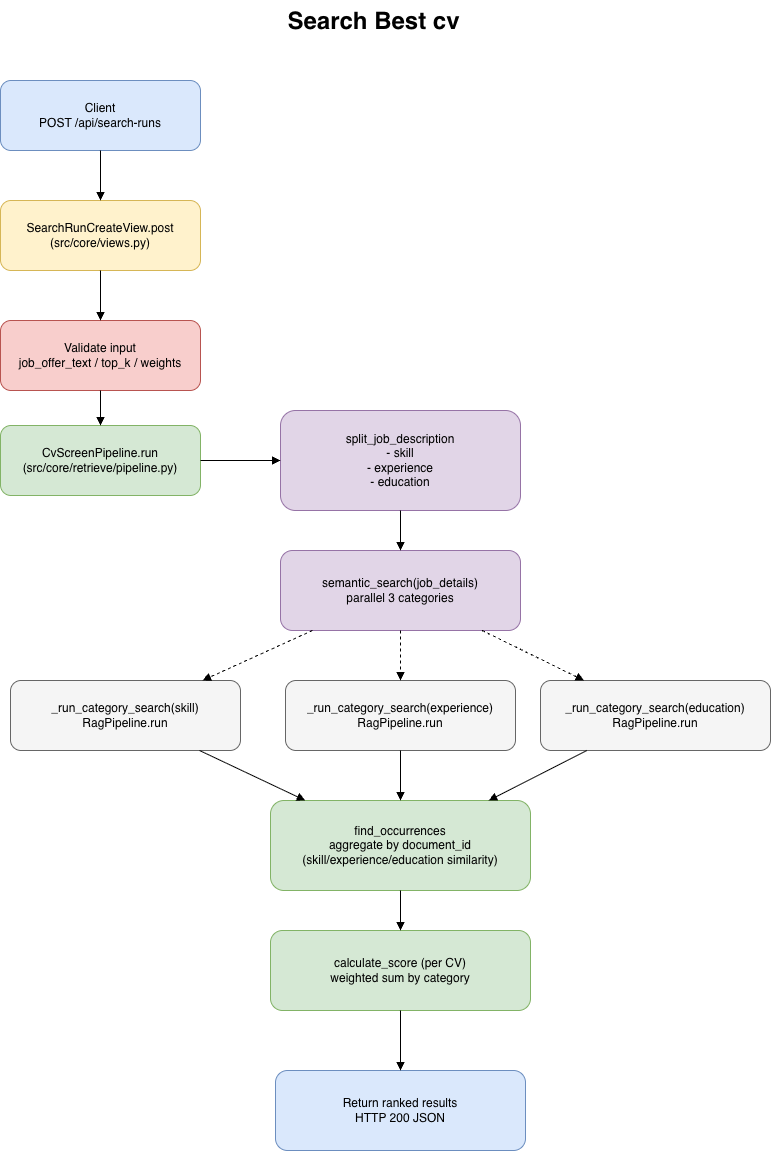

The diagram above was exported from draw.io. Its source (the exported page's mxGraphModel, read from the mxfile embedded in the PNG):
<mxGraphModel dx="2037" dy="1001" grid="1" gridSize="10" guides="1" tooltips="1" connect="1" arrows="1" fold="1" page="1" pageScale="1" pageWidth="827" pageHeight="1169" math="0" shadow="0">
  <root>
    <mxCell id="0" />
    <mxCell id="1" parent="0" />
    <mxCell id="-X0JK7yTziPCVYP8WEO0-1" parent="1" style="rounded=1;whiteSpace=wrap;html=1;fillColor=#dae8fc;strokeColor=#6c8ebf;" value="Client&#10;POST /api/search-runs" vertex="1">
      <mxGeometry height="70" width="200" x="40" y="90" as="geometry" />
    </mxCell>
    <mxCell id="-X0JK7yTziPCVYP8WEO0-2" parent="1" style="rounded=1;whiteSpace=wrap;html=1;fillColor=#fff2cc;strokeColor=#d6b656;" value="SearchRunCreateView.post&#10;(src/core/views.py)" vertex="1">
      <mxGeometry height="70" width="200" x="40" y="210" as="geometry" />
    </mxCell>
    <mxCell id="-X0JK7yTziPCVYP8WEO0-3" parent="1" style="rounded=1;whiteSpace=wrap;html=1;fillColor=#f8cecc;strokeColor=#b85450;" value="Validate input&#10;job_offer_text / top_k / weights" vertex="1">
      <mxGeometry height="70" width="200" x="40" y="330" as="geometry" />
    </mxCell>
    <mxCell id="-X0JK7yTziPCVYP8WEO0-4" parent="1" style="rounded=1;whiteSpace=wrap;html=1;fillColor=#d5e8d4;strokeColor=#82b366;" value="CvScreenPipeline.run&#10;(src/core/retrieve/pipeline.py)" vertex="1">
      <mxGeometry height="70" width="200" x="40" y="435" as="geometry" />
    </mxCell>
    <mxCell id="-X0JK7yTziPCVYP8WEO0-5" parent="1" style="rounded=1;whiteSpace=wrap;html=1;fillColor=#e1d5e7;strokeColor=#9673a6;" value="split_job_description&#10;- skill&#10;- experience&#10;- education" vertex="1">
      <mxGeometry height="100" width="240" x="320" y="420" as="geometry" />
    </mxCell>
    <mxCell id="-X0JK7yTziPCVYP8WEO0-6" parent="1" style="rounded=1;whiteSpace=wrap;html=1;fillColor=#e1d5e7;strokeColor=#9673a6;" value="semantic_search(job_details)&#10;parallel 3 categories" vertex="1">
      <mxGeometry height="80" width="240" x="320" y="560" as="geometry" />
    </mxCell>
    <mxCell id="-X0JK7yTziPCVYP8WEO0-7" parent="1" style="rounded=1;whiteSpace=wrap;html=1;fillColor=#f5f5f5;strokeColor=#666666;" value="_run_category_search(skill)&#10;RagPipeline.run" vertex="1">
      <mxGeometry height="70" width="230" x="50" y="690" as="geometry" />
    </mxCell>
    <mxCell id="-X0JK7yTziPCVYP8WEO0-8" parent="1" style="rounded=1;whiteSpace=wrap;html=1;fillColor=#f5f5f5;strokeColor=#666666;" value="_run_category_search(experience)&#10;RagPipeline.run" vertex="1">
      <mxGeometry height="70" width="230" x="325" y="690" as="geometry" />
    </mxCell>
    <mxCell id="-X0JK7yTziPCVYP8WEO0-9" parent="1" style="rounded=1;whiteSpace=wrap;html=1;fillColor=#f5f5f5;strokeColor=#666666;" value="_run_category_search(education)&#10;RagPipeline.run" vertex="1">
      <mxGeometry height="70" width="230" x="580" y="690" as="geometry" />
    </mxCell>
    <mxCell id="-X0JK7yTziPCVYP8WEO0-10" parent="1" style="rounded=1;whiteSpace=wrap;html=1;fillColor=#d5e8d4;strokeColor=#82b366;" value="find_occurrences&#10;aggregate by document_id&#10;(skill/experience/education similarity)" vertex="1">
      <mxGeometry height="90" width="260" x="310" y="810" as="geometry" />
    </mxCell>
    <mxCell id="-X0JK7yTziPCVYP8WEO0-11" parent="1" style="rounded=1;whiteSpace=wrap;html=1;fillColor=#d5e8d4;strokeColor=#82b366;" value="calculate_score (per CV)&#10;weighted sum by category" vertex="1">
      <mxGeometry height="80" width="260" x="310" y="940" as="geometry" />
    </mxCell>
    <mxCell id="-X0JK7yTziPCVYP8WEO0-12" parent="1" style="rounded=1;whiteSpace=wrap;html=1;fillColor=#dae8fc;strokeColor=#6c8ebf;" value="Return ranked results&#10;HTTP 200 JSON" vertex="1">
      <mxGeometry height="80" width="250" x="315" y="1080" as="geometry" />
    </mxCell>
    <mxCell id="-X0JK7yTziPCVYP8WEO0-14" edge="1" parent="1" source="-X0JK7yTziPCVYP8WEO0-1" style="endArrow=block;html=1;" target="-X0JK7yTziPCVYP8WEO0-2">
      <mxGeometry relative="1" as="geometry" />
    </mxCell>
    <mxCell id="-X0JK7yTziPCVYP8WEO0-15" edge="1" parent="1" source="-X0JK7yTziPCVYP8WEO0-2" style="endArrow=block;html=1;" target="-X0JK7yTziPCVYP8WEO0-3">
      <mxGeometry relative="1" as="geometry" />
    </mxCell>
    <mxCell id="-X0JK7yTziPCVYP8WEO0-16" edge="1" parent="1" source="-X0JK7yTziPCVYP8WEO0-3" style="endArrow=block;html=1;" target="-X0JK7yTziPCVYP8WEO0-4">
      <mxGeometry relative="1" as="geometry" />
    </mxCell>
    <mxCell id="-X0JK7yTziPCVYP8WEO0-17" edge="1" parent="1" source="-X0JK7yTziPCVYP8WEO0-4" style="endArrow=block;html=1;" target="-X0JK7yTziPCVYP8WEO0-5">
      <mxGeometry relative="1" as="geometry" />
    </mxCell>
    <mxCell id="-X0JK7yTziPCVYP8WEO0-18" edge="1" parent="1" source="-X0JK7yTziPCVYP8WEO0-5" style="endArrow=block;html=1;" target="-X0JK7yTziPCVYP8WEO0-6">
      <mxGeometry relative="1" as="geometry" />
    </mxCell>
    <mxCell id="-X0JK7yTziPCVYP8WEO0-19" edge="1" parent="1" source="-X0JK7yTziPCVYP8WEO0-6" style="endArrow=block;html=1;dashed=1;" target="-X0JK7yTziPCVYP8WEO0-7">
      <mxGeometry relative="1" as="geometry" />
    </mxCell>
    <mxCell id="-X0JK7yTziPCVYP8WEO0-20" edge="1" parent="1" source="-X0JK7yTziPCVYP8WEO0-6" style="endArrow=block;html=1;dashed=1;" target="-X0JK7yTziPCVYP8WEO0-8">
      <mxGeometry relative="1" as="geometry" />
    </mxCell>
    <mxCell id="-X0JK7yTziPCVYP8WEO0-21" edge="1" parent="1" source="-X0JK7yTziPCVYP8WEO0-6" style="endArrow=block;html=1;dashed=1;" target="-X0JK7yTziPCVYP8WEO0-9">
      <mxGeometry relative="1" as="geometry" />
    </mxCell>
    <mxCell id="-X0JK7yTziPCVYP8WEO0-22" edge="1" parent="1" source="-X0JK7yTziPCVYP8WEO0-7" style="endArrow=block;html=1;" target="-X0JK7yTziPCVYP8WEO0-10">
      <mxGeometry relative="1" as="geometry" />
    </mxCell>
    <mxCell id="-X0JK7yTziPCVYP8WEO0-23" edge="1" parent="1" source="-X0JK7yTziPCVYP8WEO0-8" style="endArrow=block;html=1;" target="-X0JK7yTziPCVYP8WEO0-10">
      <mxGeometry relative="1" as="geometry" />
    </mxCell>
    <mxCell id="-X0JK7yTziPCVYP8WEO0-24" edge="1" parent="1" source="-X0JK7yTziPCVYP8WEO0-9" style="endArrow=block;html=1;" target="-X0JK7yTziPCVYP8WEO0-10">
      <mxGeometry relative="1" as="geometry" />
    </mxCell>
    <mxCell id="-X0JK7yTziPCVYP8WEO0-25" edge="1" parent="1" source="-X0JK7yTziPCVYP8WEO0-10" style="endArrow=block;html=1;" target="-X0JK7yTziPCVYP8WEO0-11">
      <mxGeometry relative="1" as="geometry" />
    </mxCell>
    <mxCell id="-X0JK7yTziPCVYP8WEO0-26" edge="1" parent="1" source="-X0JK7yTziPCVYP8WEO0-11" style="endArrow=block;html=1;" target="-X0JK7yTziPCVYP8WEO0-12">
      <mxGeometry relative="1" as="geometry" />
    </mxCell>
    <mxCell id="-X0JK7yTziPCVYP8WEO0-31" parent="1" style="text;html=1;whiteSpace=wrap;overflow=hidden;rounded=0;align=center;" value="&lt;h1 style=&quot;margin-top: 0px;&quot;&gt;Search Best cv&lt;/h1&gt;" vertex="1">
      <mxGeometry height="40" width="435" x="196" y="10" as="geometry" />
    </mxCell>
  </root>
</mxGraphModel>